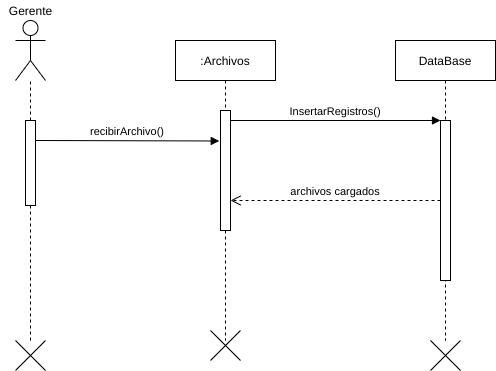

The diagram above was exported from draw.io. Its source (the exported page's mxGraphModel, read from the mxfile embedded in the PNG):
<mxGraphModel dx="1102" dy="489" grid="1" gridSize="10" guides="1" tooltips="1" connect="1" arrows="1" fold="1" page="1" pageScale="1" pageWidth="850" pageHeight="1100" math="0" shadow="0">
  <root>
    <mxCell id="0" />
    <mxCell id="1" parent="0" />
    <mxCell id="3nuBFxr9cyL0pnOWT2aG-1" value=":Archivos" style="shape=umlLifeline;perimeter=lifelinePerimeter;container=1;collapsible=0;recursiveResize=0;rounded=0;shadow=0;strokeWidth=1;" parent="1" vertex="1">
      <mxGeometry x="310" y="60" width="100" height="300" as="geometry" />
    </mxCell>
    <mxCell id="3nuBFxr9cyL0pnOWT2aG-2" value="" style="points=[];perimeter=orthogonalPerimeter;rounded=0;shadow=0;strokeWidth=1;" parent="3nuBFxr9cyL0pnOWT2aG-1" vertex="1">
      <mxGeometry x="45" y="70" width="10" height="120" as="geometry" />
    </mxCell>
    <mxCell id="3nuBFxr9cyL0pnOWT2aG-5" value="DataBase" style="shape=umlLifeline;perimeter=lifelinePerimeter;container=1;collapsible=0;recursiveResize=0;rounded=0;shadow=0;strokeWidth=1;" parent="1" vertex="1">
      <mxGeometry x="530" y="60" width="100" height="300" as="geometry" />
    </mxCell>
    <mxCell id="3nuBFxr9cyL0pnOWT2aG-6" value="" style="points=[];perimeter=orthogonalPerimeter;rounded=0;shadow=0;strokeWidth=1;" parent="3nuBFxr9cyL0pnOWT2aG-5" vertex="1">
      <mxGeometry x="45" y="80" width="10" height="160" as="geometry" />
    </mxCell>
    <mxCell id="3nuBFxr9cyL0pnOWT2aG-8" value="InsertarRegistros()" style="verticalAlign=bottom;endArrow=block;entryX=0;entryY=0;shadow=0;strokeWidth=1;" parent="1" source="3nuBFxr9cyL0pnOWT2aG-2" target="3nuBFxr9cyL0pnOWT2aG-6" edge="1">
      <mxGeometry relative="1" as="geometry">
        <mxPoint x="575" y="120" as="sourcePoint" />
      </mxGeometry>
    </mxCell>
    <mxCell id="3nuBFxr9cyL0pnOWT2aG-10" value="archivos cargados" style="verticalAlign=bottom;endArrow=open;dashed=1;endSize=8;shadow=0;strokeWidth=1;" parent="1" source="3nuBFxr9cyL0pnOWT2aG-6" target="3nuBFxr9cyL0pnOWT2aG-2" edge="1">
      <mxGeometry relative="1" as="geometry">
        <mxPoint x="540" y="217" as="targetPoint" />
        <mxPoint x="369.9999999999999" y="256" as="sourcePoint" />
      </mxGeometry>
    </mxCell>
    <mxCell id="uqfKwJBWKu-QzY_6prxj-3" value="" style="endArrow=none;dashed=1;html=1;" parent="1" source="02S3XW5NL00nv9kJlSx--2" target="uqfKwJBWKu-QzY_6prxj-5" edge="1">
      <mxGeometry width="50" height="50" relative="1" as="geometry">
        <mxPoint x="164" y="360" as="sourcePoint" />
        <mxPoint x="190" y="120" as="targetPoint" />
      </mxGeometry>
    </mxCell>
    <mxCell id="uqfKwJBWKu-QzY_6prxj-5" value="" style="shape=umlActor;verticalLabelPosition=bottom;verticalAlign=top;html=1;outlineConnect=0;" parent="1" vertex="1">
      <mxGeometry x="150" y="40" width="30" height="60" as="geometry" />
    </mxCell>
    <mxCell id="02S3XW5NL00nv9kJlSx--1" value="Gerente" style="text;html=1;align=center;verticalAlign=middle;resizable=0;points=[];autosize=1;" parent="1" vertex="1">
      <mxGeometry x="135" y="20" width="60" height="20" as="geometry" />
    </mxCell>
    <mxCell id="02S3XW5NL00nv9kJlSx--2" value="" style="points=[];perimeter=orthogonalPerimeter;rounded=0;shadow=0;strokeWidth=1;" parent="1" vertex="1">
      <mxGeometry x="160" y="140" width="10" height="85" as="geometry" />
    </mxCell>
    <mxCell id="02S3XW5NL00nv9kJlSx--3" value="" style="endArrow=none;dashed=1;html=1;" parent="1" source="pmkKFMQ7UNFyK_XnZN0L-1" target="02S3XW5NL00nv9kJlSx--2" edge="1">
      <mxGeometry width="50" height="50" relative="1" as="geometry">
        <mxPoint x="164" y="360" as="sourcePoint" />
        <mxPoint x="164.8965517241379" y="100" as="targetPoint" />
      </mxGeometry>
    </mxCell>
    <mxCell id="02S3XW5NL00nv9kJlSx--4" value="recibirArchivo()" style="verticalAlign=bottom;endArrow=block;shadow=0;strokeWidth=1;entryX=-0.124;entryY=0.254;entryDx=0;entryDy=0;entryPerimeter=0;" parent="1" target="3nuBFxr9cyL0pnOWT2aG-2" edge="1">
      <mxGeometry relative="1" as="geometry">
        <mxPoint x="170" y="160" as="sourcePoint" />
        <mxPoint x="320" y="160" as="targetPoint" />
      </mxGeometry>
    </mxCell>
    <mxCell id="pmkKFMQ7UNFyK_XnZN0L-2" value="" style="shape=umlDestroy;" parent="1" vertex="1">
      <mxGeometry x="345" y="350" width="30" height="30" as="geometry" />
    </mxCell>
    <mxCell id="pmkKFMQ7UNFyK_XnZN0L-3" value="" style="shape=umlDestroy;" parent="1" vertex="1">
      <mxGeometry x="565" y="360" width="30" height="30" as="geometry" />
    </mxCell>
    <mxCell id="pmkKFMQ7UNFyK_XnZN0L-1" value="" style="shape=umlDestroy;" parent="1" vertex="1">
      <mxGeometry x="150" y="360" width="30" height="30" as="geometry" />
    </mxCell>
    <mxCell id="pmkKFMQ7UNFyK_XnZN0L-4" value="" style="endArrow=none;dashed=1;html=1;" parent="1" target="pmkKFMQ7UNFyK_XnZN0L-1" edge="1">
      <mxGeometry width="50" height="50" relative="1" as="geometry">
        <mxPoint x="164" y="360" as="sourcePoint" />
        <mxPoint x="164" y="225" as="targetPoint" />
      </mxGeometry>
    </mxCell>
  </root>
</mxGraphModel>